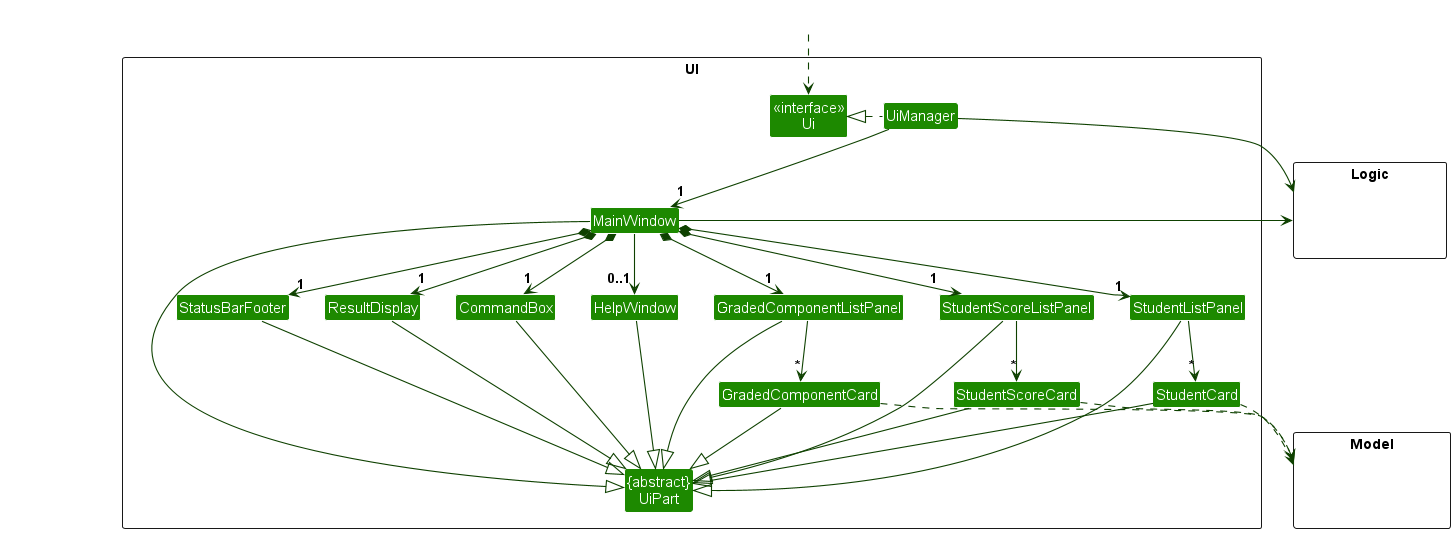

The diagram above was rendered by PlantUML. Its source (embedded in the PNG):
@startuml
!include style.puml
skinparam arrowThickness 1.1
skinparam arrowColor UI_COLOR_T4
skinparam classBackgroundColor UI_COLOR

package UI <<Rectangle>>{
Class "<<interface>>\nUi" as Ui
Class "{abstract}\nUiPart" as UiPart
Class UiManager
Class MainWindow
Class HelpWindow
Class ResultDisplay
Class StudentListPanel
Class StudentCard
Class StudentScoreListPanel
Class StudentScoreCard
Class GradedComponentListPanel
Class GradedComponentCard
Class StatusBarFooter
Class CommandBox
}

package Model <<Rectangle>> {
Class HiddenModel #FFFFFF
}

package Logic <<Rectangle>> {
Class HiddenLogic #FFFFFF
}

Class HiddenOutside #FFFFFF
HiddenOutside ..> Ui

UiManager .left.|> Ui
UiManager -down-> "1" MainWindow
MainWindow *-down->  "1" CommandBox
MainWindow *-down-> "1" ResultDisplay
MainWindow *-down-> "1" StudentListPanel
MainWindow *-down-> "1" StudentScoreListPanel
MainWindow *-down-> "1" GradedComponentListPanel
MainWindow *-down-> "1" StatusBarFooter
MainWindow --> "0..1" HelpWindow

StudentListPanel -down-> "*" StudentCard
StudentScoreListPanel -down-> "*" StudentScoreCard
GradedComponentListPanel -down-> "*" GradedComponentCard

MainWindow -left-|> UiPart

ResultDisplay --|> UiPart
CommandBox --|> UiPart
StudentListPanel --|> UiPart
StudentCard --|> UiPart
StudentScoreListPanel --|> UiPart
StudentScoreCard --|> UiPart
GradedComponentListPanel --|> UiPart
GradedComponentCard --|> UiPart
StatusBarFooter --|> UiPart
HelpWindow --|> UiPart

StudentCard ..> Model
StudentScoreCard ..> Model
GradedComponentCard ..> Model
UiManager -right-> Logic
MainWindow -left-> Logic

StudentListPanel -[hidden]left- HelpWindow
StudentScoreListPanel -[hidden]left- HelpWindow
GradedComponentListPanel -[hidden]left- HelpWindow
HelpWindow -[hidden]left- CommandBox
CommandBox -[hidden]left- ResultDisplay
ResultDisplay -[hidden]left- StatusBarFooter

MainWindow -[hidden]-|> UiPart
@enduml